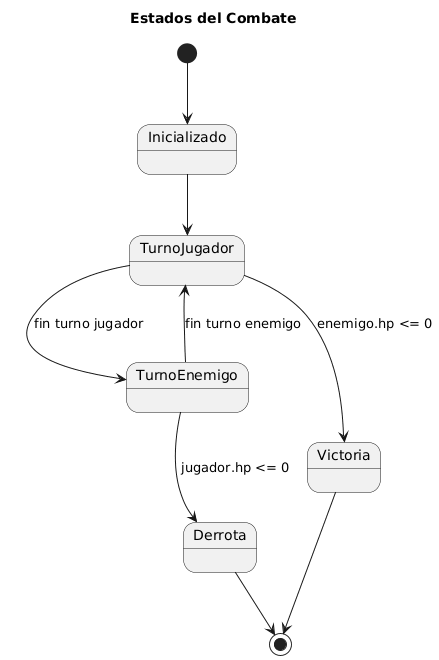

The diagram above was rendered by PlantUML. Its source (embedded in the PNG):
@startuml
title Estados del Combate

[*] --> Inicializado
Inicializado --> TurnoJugador
TurnoJugador --> TurnoEnemigo : fin turno jugador
TurnoEnemigo --> TurnoJugador : fin turno enemigo

TurnoJugador --> Victoria : enemigo.hp <= 0
TurnoEnemigo --> Derrota : jugador.hp <= 0

Victoria --> [*]
Derrota --> [*]
@enduml